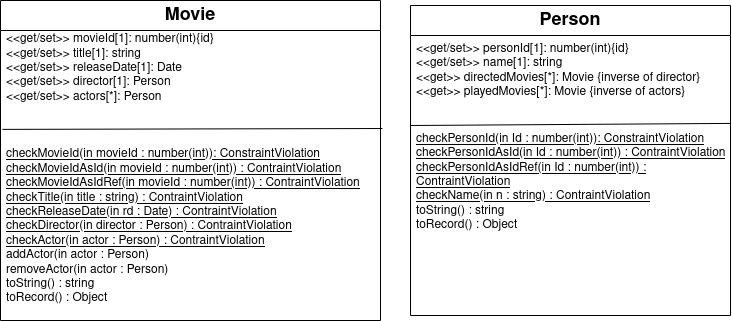

The diagram above was exported from draw.io. Its source (the exported page's mxGraphModel, read from the mxfile embedded in the PNG):
<mxGraphModel dx="1360" dy="765" grid="1" gridSize="10" guides="1" tooltips="1" connect="1" arrows="1" fold="1" page="1" pageScale="1" pageWidth="850" pageHeight="1100" math="0" shadow="0">
  <root>
    <mxCell id="0" />
    <mxCell id="1" parent="0" />
    <mxCell id="kt7Jik_7IeYsjKnq1lyy-3" value="&lt;font style=&quot;font-size: 18px;&quot;&gt;&lt;b&gt;Movie&lt;/b&gt;&lt;/font&gt;" style="swimlane;fontStyle=0;childLayout=stackLayout;horizontal=1;startSize=30;horizontalStack=0;resizeParent=1;resizeParentMax=0;resizeLast=0;collapsible=1;marginBottom=0;whiteSpace=wrap;html=1;" parent="1" vertex="1">
      <mxGeometry x="70" y="170" width="380" height="320" as="geometry" />
    </mxCell>
    <mxCell id="kt7Jik_7IeYsjKnq1lyy-4" value="&lt;div align=&quot;left&quot;&gt;&amp;lt;&amp;lt;get/set&amp;gt;&amp;gt; movieId[1]: number(int){id}&amp;nbsp;&amp;nbsp;&amp;nbsp;&amp;nbsp; &lt;br&gt;&lt;/div&gt;&lt;div align=&quot;left&quot;&gt;&amp;lt;&amp;lt;get/set&amp;gt;&amp;gt; title[1]: string&amp;nbsp; &amp;nbsp; &amp;nbsp; &amp;nbsp; &amp;nbsp; &amp;nbsp; &amp;nbsp; &amp;nbsp; &amp;nbsp; &amp;nbsp;&amp;nbsp; &lt;br&gt;&lt;/div&gt;&lt;div align=&quot;left&quot;&gt;&amp;lt;&amp;lt;get/set&amp;gt;&amp;gt; releaseDate[1]: Date&lt;br&gt;&lt;/div&gt;&lt;div align=&quot;left&quot;&gt;&amp;lt;&amp;lt;get/set&amp;gt;&amp;gt; director[1]: Person&lt;br&gt;&lt;/div&gt;&lt;div align=&quot;left&quot;&gt;&amp;lt;&amp;lt;get/set&amp;gt;&amp;gt; actors[*]: Person&lt;/div&gt;&lt;div align=&quot;left&quot;&gt;&lt;br&gt;&lt;/div&gt;&lt;div&gt;&lt;br&gt;&lt;/div&gt;&lt;div&gt;&lt;br&gt;&lt;/div&gt;&lt;div align=&quot;left&quot;&gt;&lt;u&gt;checkMovieId(in movieId : number(int)): ConstraintViolation&lt;/u&gt;&lt;/div&gt;&lt;div align=&quot;left&quot;&gt;&lt;u&gt;checkMovieIdAsId(in movieId : number(int)) : ContraintViolation&lt;/u&gt;&lt;/div&gt;&lt;div align=&quot;left&quot;&gt;&lt;u&gt;checkMovieIdAsIdRef(in movieId : number(int)) : ContraintViolation&lt;/u&gt;&lt;/div&gt;&lt;div align=&quot;left&quot;&gt;&lt;u&gt;checkTitle(in title : string) : ContraintViolation&lt;/u&gt;&lt;/div&gt;&lt;div align=&quot;left&quot;&gt;&lt;div align=&quot;left&quot;&gt;&lt;u&gt;checkReleaseDate(in rd : Date) : ContraintViolation&lt;/u&gt;&lt;/div&gt;&lt;div align=&quot;left&quot;&gt;&lt;div align=&quot;left&quot;&gt;&lt;u&gt;checkDirector(in director : Person) : ContraintViolation&lt;/u&gt;&lt;/div&gt;&lt;div align=&quot;left&quot;&gt;&lt;div align=&quot;left&quot;&gt;&lt;u&gt;checkActor(in actor : Person) : ContraintViolation&lt;/u&gt;&lt;/div&gt;&lt;div align=&quot;left&quot;&gt;addActor(in actor : Person)&lt;/div&gt;&lt;div align=&quot;left&quot;&gt;removeActor(in actor : Person)&lt;br&gt;&lt;/div&gt;&lt;div align=&quot;left&quot;&gt;toString() : string&lt;/div&gt;&lt;div align=&quot;left&quot;&gt;toRecord() : Object&lt;/div&gt;&lt;div align=&quot;left&quot;&gt;&lt;br&gt;&lt;/div&gt;&lt;div align=&quot;left&quot;&gt;&lt;br&gt;&lt;/div&gt;&lt;div align=&quot;left&quot;&gt;&lt;br&gt;&lt;/div&gt;&lt;/div&gt;&lt;/div&gt;&lt;/div&gt;" style="text;strokeColor=none;fillColor=none;align=left;verticalAlign=middle;spacingLeft=4;spacingRight=4;overflow=hidden;points=[[0,0.5],[1,0.5]];portConstraint=eastwest;rotatable=0;whiteSpace=wrap;html=1;" parent="kt7Jik_7IeYsjKnq1lyy-3" vertex="1">
      <mxGeometry y="30" width="380" height="290" as="geometry" />
    </mxCell>
    <mxCell id="kt7Jik_7IeYsjKnq1lyy-12" value="" style="endArrow=none;html=1;rounded=0;exitX=0.005;exitY=0.341;exitDx=0;exitDy=0;exitPerimeter=0;entryX=1.005;entryY=0.338;entryDx=0;entryDy=0;entryPerimeter=0;" parent="kt7Jik_7IeYsjKnq1lyy-3" source="kt7Jik_7IeYsjKnq1lyy-4" target="kt7Jik_7IeYsjKnq1lyy-4" edge="1">
      <mxGeometry width="50" height="50" relative="1" as="geometry">
        <mxPoint x="330" y="250" as="sourcePoint" />
        <mxPoint x="380" y="200" as="targetPoint" />
      </mxGeometry>
    </mxCell>
    <mxCell id="e49ajE__UkVHbGr6zOjW-6" value="&lt;b&gt;&lt;font style=&quot;font-size: 18px;&quot;&gt;Person&lt;/font&gt;&lt;/b&gt;" style="swimlane;fontStyle=0;childLayout=stackLayout;horizontal=1;startSize=30;fillColor=none;horizontalStack=0;resizeParent=1;resizeParentMax=0;resizeLast=0;collapsible=1;marginBottom=0;whiteSpace=wrap;html=1;" vertex="1" parent="1">
      <mxGeometry x="480" y="175" width="320" height="310" as="geometry" />
    </mxCell>
    <mxCell id="e49ajE__UkVHbGr6zOjW-7" value="&lt;div&gt;&amp;lt;&amp;lt;get/set&amp;gt;&amp;gt; personId[1]: number(int){id}&lt;/div&gt;&lt;div&gt;&amp;lt;&amp;lt;get/set&amp;gt;&amp;gt; name[1]: string &amp;nbsp;&amp;nbsp;&amp;nbsp; &amp;nbsp;&amp;nbsp;&amp;nbsp;&amp;nbsp; &lt;br&gt;&lt;/div&gt;&lt;div&gt;&amp;lt;&amp;lt;get&amp;gt;&amp;gt; directedMovies[*]: Movie {inverse of director}&lt;/div&gt;&lt;div&gt;&amp;lt;&amp;lt;get&amp;gt;&amp;gt; playedMovies[*]: Movie {inverse of actors}&lt;/div&gt;&lt;div&gt;&lt;br&gt;&lt;/div&gt;" style="text;strokeColor=none;fillColor=none;align=left;verticalAlign=top;spacingLeft=4;spacingRight=4;overflow=hidden;rotatable=0;points=[[0,0.5],[1,0.5]];portConstraint=eastwest;whiteSpace=wrap;html=1;" vertex="1" parent="e49ajE__UkVHbGr6zOjW-6">
      <mxGeometry y="30" width="320" height="90" as="geometry" />
    </mxCell>
    <mxCell id="e49ajE__UkVHbGr6zOjW-16" value="" style="endArrow=none;html=1;rounded=0;exitX=0.005;exitY=0.341;exitDx=0;exitDy=0;exitPerimeter=0;entryX=1;entryY=-0.011;entryDx=0;entryDy=0;entryPerimeter=0;" edge="1" parent="e49ajE__UkVHbGr6zOjW-6" target="e49ajE__UkVHbGr6zOjW-8">
      <mxGeometry width="50" height="50" relative="1" as="geometry">
        <mxPoint y="120" as="sourcePoint" />
        <mxPoint x="380" y="119" as="targetPoint" />
      </mxGeometry>
    </mxCell>
    <mxCell id="e49ajE__UkVHbGr6zOjW-8" value="&lt;div align=&quot;left&quot;&gt;&lt;u&gt;checkPersonId(in Id : number(int)): ConstraintViolation &lt;br&gt;&lt;/u&gt;&lt;/div&gt;&lt;div align=&quot;left&quot;&gt;&lt;u&gt;checkPersonIdAsId(in Id : number(int)) : ContraintViolation&lt;/u&gt;&lt;/div&gt;&lt;div align=&quot;left&quot;&gt;&lt;u&gt;checkPersonIdAsIdRef(in Id : number(int)) : ContraintViolation&lt;/u&gt;&lt;/div&gt;&lt;div align=&quot;left&quot;&gt;&lt;u&gt;checkName(in n : string) : ContraintViolation&lt;/u&gt;&lt;/div&gt;&lt;div align=&quot;left&quot;&gt;&lt;div align=&quot;left&quot;&gt;toString() : string&lt;/div&gt;toRecord() : Object&lt;/div&gt;" style="text;strokeColor=none;fillColor=none;align=left;verticalAlign=top;spacingLeft=4;spacingRight=4;overflow=hidden;rotatable=0;points=[[0,0.5],[1,0.5]];portConstraint=eastwest;whiteSpace=wrap;html=1;" vertex="1" parent="e49ajE__UkVHbGr6zOjW-6">
      <mxGeometry y="120" width="320" height="190" as="geometry" />
    </mxCell>
  </root>
</mxGraphModel>